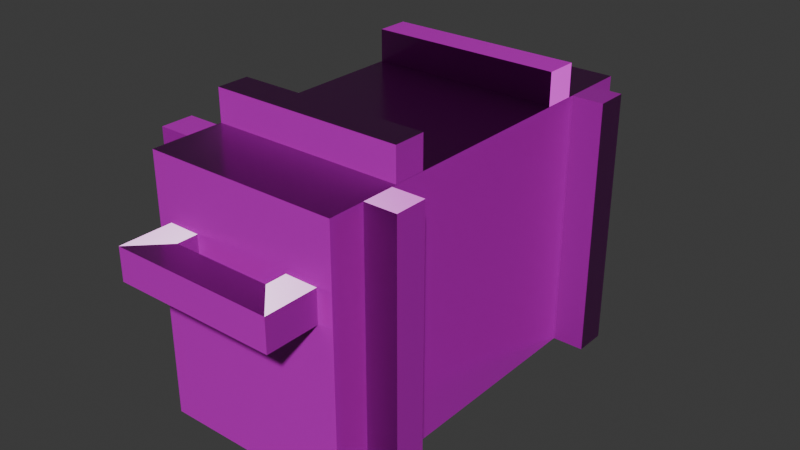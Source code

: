 # Source: AmmoCrate.blend  (saved by Blender 4.1.24; exported with 4.5.12 LTS)
import bpy
from mathutils import Matrix  # noqa: F401  (used for matrix-valued properties, if any)

bpy.ops.wm.read_factory_settings(use_empty=True)
scene = bpy.context.scene
scene.name = 'Scene'

# ---- collections
col_collection = bpy.data.collections.new('Collection'); scene.collection.children.link(col_collection)

# ---- images (referenced by path relative to the original .blend; pixels are not part of the script)
import os
ASSET_DIR = os.environ.get("B2B_ASSET_DIR", "")  # directory of the original .blend (textures are referenced by path, not embedded)
HERE = os.path.dirname(os.path.abspath(__file__))  # packed textures are extracted next to this script under _unpacked/

def load_image(name, relpath, width, height, colorspace="sRGB"):
    """Load a texture the original file referenced (path relative to the .blend, or extracted next to this script)."""
    p = next((c for c in (os.path.join(HERE, relpath), os.path.join(ASSET_DIR, relpath)) if relpath and os.path.exists(c)), "")
    if p:
        img = bpy.data.images.load(p, check_existing=True)
        img.name = name
    else:  # same state as the original file: an image datablock whose file is absent (Cycles renders it pink)
        img = bpy.data.images.new(name, width, height)
        img.source = "FILE"
        img.filepath = "//" + (relpath or name)
    img.colorspace_settings.name = colorspace
    return img
img_weapncratediffuse_png = load_image('WeapnCrateDiffuse.png', 'WeapnCrateDiffuse.png', 1024, 1024, 'sRGB')
img_weapncrateroughness_png = load_image('WeapnCrateRoughness.png', 'WeapnCrateRoughness.png', 1024, 1024, 'Non-Color')
img_weapncratenormal_png = load_image('WeapnCrateNormal.png', 'WeapnCrateNormal.png', 1024, 1024, 'Non-Color')

# ---- materials (node trees are filled in below, after node groups)
mat_ammocrate = bpy.data.materials.new('AmmoCrate')

# ---- material node trees
mat_ammocrate.use_nodes = True; mat_ammocrate.node_tree.nodes.clear()
_N = mat_ammocrate.node_tree.nodes; _L = mat_ammocrate.node_tree.links
n0 = _N.new('ShaderNodeBsdfPrincipled'); n0.name = 'Principled BSDF'; n0.location = (10, 300)
n1 = _N.new('ShaderNodeOutputMaterial'); n1.name = 'Material Output'; n1.location = (300, 300)
n2 = _N.new('ShaderNodeTexImage'); n2.name = 'Image Texture'; n2.location = (84, -40)
n2.label = 'Base Color'
n2.image = img_weapncratediffuse_png
n3 = _N.new('ShaderNodeTexImage'); n3.name = 'Image Texture.001'; n3.location = (84, -320)
n3.label = 'Roughness'
n3.image = img_weapncrateroughness_png
n4 = _N.new('ShaderNodeTexImage'); n4.name = 'Image Texture.002'; n4.location = (84, -600)
n4.label = 'Normal'
n4.image = img_weapncratenormal_png
n5 = _N.new('ShaderNodeNormalMap'); n5.name = 'Normal Map'; n5.location = (-240, -60)
n6 = _N.new('ShaderNodeMapping'); n6.name = 'Mapping'; n6.location = (230, -40)
n7 = _N.new('NodeReroute'); n7.name = 'Reroute'; n7.location = (34, -495)
n7.width = 16
n7.socket_idname = 'NodeSocketVector'
n8 = _N.new('ShaderNodeTexCoord'); n8.name = 'Texture Coordinate'; n8.location = (30, -40)
n9 = _N.new('NodeFrame'); n9.name = 'Frame'; n9.location = (-1270, 340)
n9.label = 'Mapping'
n9.width = 400
n10 = _N.new('NodeFrame'); n10.name = 'Frame.001'; n10.location = (-624, 540)
n10.label = 'Textures'
n10.width = 354
n2.parent = n10
n3.parent = n10
n4.parent = n10
n6.parent = n9
n7.parent = n10
n8.parent = n9
_L.new(n0.outputs[0], n1.inputs[0])
_L.new(n2.outputs[0], n0.inputs[0])
_L.new(n3.outputs[0], n0.inputs[2])
_L.new(n4.outputs[0], n5.inputs[1])
_L.new(n5.outputs[0], n0.inputs[5])
_L.new(n7.outputs[0], n2.inputs[0])
_L.new(n7.outputs[0], n3.inputs[0])
_L.new(n7.outputs[0], n4.inputs[0])
_L.new(n6.outputs[0], n7.inputs[0])
_L.new(n8.outputs[2], n6.inputs[0])
n1.is_active_output = True

# ---- world
world_world = bpy.data.worlds.new('World'); scene.world = world_world
world_world.use_nodes = True; world_world.node_tree.nodes.clear()
_N = world_world.node_tree.nodes; _L = world_world.node_tree.links
n0 = _N.new('ShaderNodeOutputWorld'); n0.name = 'World Output'; n0.location = (300, 300)
n1 = _N.new('ShaderNodeBackground'); n1.name = 'Background'; n1.location = (10, 300)
n1.inputs[0].default_value = (0.05088, 0.05088, 0.05088, 1.0)
_L.new(n1.outputs[0], n0.inputs[0])
n0.is_active_output = True
world_world.color = (0.05088, 0.05088, 0.05088)
world_world.use_sun_shadow = False
world_world.sun_shadow_jitter_overblur = 0.0

# ---- meshes
me_cube_003 = bpy.data.meshes.new('Cube.003')
me_cube_003.from_pydata([(-0.3044, 0.3822, -0.1277), (-0.3044, 0.3822, 0.1263), (-0.2544, 0.3822, -0.1277), (-0.2544, 0.3822, 0.1263), (-0.3044, 0.3322, -0.07812), (-0.3044, 0.3322, 0.07679), (-0.2544, 0.3322, 0.07679), (-0.2544, 0.3322, -0.07812), (-0.3044, 0.2888, 0.07679), (-0.3044, 0.2888, 0.1263), (-0.2544, 0.2888, -0.07812), (-0.2544, 0.2888, -0.1277), (-0.3044, 0.2888, -0.1277), (-0.2544, 0.2888, 0.1263), (-0.3044, 0.2888, -0.07812), (-0.2544, 0.2888, 0.07679), (-0.3044, -0.3822, -0.1277), (-0.3044, -0.3822, 0.1263), (-0.2544, -0.3822, -0.1277), (-0.2544, -0.3822, 0.1263), (-0.3044, -0.3322, -0.07812), (-0.3044, -0.3322, 0.07679), (-0.2544, -0.3322, 0.07679), (-0.2544, -0.3322, -0.07812), (-0.3044, -0.2888, 0.07679), (-0.3044, -0.2888, 0.1263), (-0.2544, -0.2888, -0.07812), (-0.2544, -0.2888, -0.1277), (-0.3044, -0.2888, -0.1277), (-0.2544, -0.2888, 0.1263), (-0.3044, -0.2888, -0.07812), (-0.2544, -0.2888, 0.07679), (-0.4, 0.3, 0.15), (1.49e-08, 0.3, 0.15), (-0.4, -0.3, 0.15), (1.49e-08, -0.3, 0.15), (-0.4, 0.3, -0.15), (-1.49e-08, 0.3, -0.15), (-0.4, -0.3, -0.15), (-1.49e-08, -0.3, -0.15), (1.127e-08, 0.1943, 0.1492), (-0.4, 0.1943, 0.1492), (1.127e-08, 0.2443, 0.1492), (-0.4, 0.2443, 0.1492), (1.504e-08, 0.1943, 0.1992), (-0.4, 0.1943, 0.1992), (1.504e-08, 0.2443, 0.1992), (-0.4, 0.2443, 0.1992), (-1.127e-08, 0.1943, -0.1492), (-0.4, 0.1943, -0.1492), (-1.127e-08, 0.2443, -0.1492), (-0.4, 0.2443, -0.1492), (-1.504e-08, 0.1943, -0.1992), (-0.4, 0.1943, -0.1992), (-1.504e-08, 0.2443, -0.1992), (-0.4, 0.2443, -0.1992), (1.127e-08, -0.1943, 0.1492), (-0.4, -0.1943, 0.1492), (1.127e-08, -0.2443, 0.1492), (-0.4, -0.2443, 0.1492), (1.504e-08, -0.1943, 0.1992), (-0.4, -0.1943, 0.1992), (1.504e-08, -0.2443, 0.1992), (-0.4, -0.2443, 0.1992), (-1.127e-08, -0.1943, -0.1492), (-0.4, -0.1943, -0.1492), (-1.127e-08, -0.2443, -0.1492), (-0.4, -0.2443, -0.1492), (-1.504e-08, -0.1943, -0.1992), (-0.4, -0.1943, -0.1992), (-1.504e-08, -0.2443, -0.1992), (-0.4, -0.2443, -0.1992), (-0.4499, 0.1368, -0.1496), (-0.4499, 0.1368, 0.1496), (-0.4499, 0.1868, -0.1496), (-0.4499, 0.1868, 0.1496), (-0.3999, 0.1368, -0.1496), (-0.3999, 0.1368, 0.1496), (-0.3999, 0.1868, -0.1496), (-0.3999, 0.1868, 0.1496), (-0.4499, -0.1368, -0.1496), (-0.4499, -0.1368, 0.1496), (-0.4499, -0.1868, -0.1496), (-0.4499, -0.1868, 0.1496), (-0.3999, -0.1368, -0.1496), (-0.3999, -0.1368, 0.1496), (-0.3999, -0.1868, -0.1496), (-0.3999, -0.1868, 0.1496)], [], [(1, 9, 13, 3), (4, 5, 1, 0), (2, 3, 6, 7), (4, 0, 12, 14), (3, 13, 15, 6), (7, 6, 5, 4), (5, 8, 9, 1), (0, 1, 3, 2), (5, 6, 15, 8), (7, 4, 14, 10), (2, 11, 12, 0), (2, 7, 10, 11), (17, 19, 29, 25), (20, 16, 17, 21), (18, 23, 22, 19), (20, 30, 28, 16), (19, 22, 31, 29), (23, 20, 21, 22), (21, 17, 25, 24), (16, 18, 19, 17), (21, 24, 31, 22), (23, 26, 30, 20), (18, 16, 28, 27), (18, 27, 26, 23), (32, 36, 38, 34), (35, 34, 38, 39), (39, 38, 36, 37), (37, 33, 35, 39), (33, 32, 34, 35), (37, 36, 32, 33), (42, 43, 47, 46), (46, 47, 45, 44), (44, 45, 41, 40), (42, 46, 44, 40), (47, 43, 41, 45), (50, 54, 55, 51), (54, 52, 53, 55), (52, 48, 49, 53), (50, 48, 52, 54), (55, 53, 49, 51), (58, 62, 63, 59), (62, 60, 61, 63), (60, 56, 57, 61), (58, 56, 60, 62), (63, 61, 57, 59), (66, 67, 71, 70), (70, 71, 69, 68), (68, 69, 65, 64), (66, 70, 68, 64), (71, 67, 65, 69), (72, 73, 75, 74), (74, 75, 79, 78), (76, 77, 73, 72), (74, 78, 76, 72), (79, 75, 73, 77), (80, 82, 83, 81), (82, 86, 87, 83), (84, 80, 81, 85), (82, 80, 84, 86), (87, 85, 81, 83)])
_uv = me_cube_003.uv_layers.new(name='UVMap')
_uv.uv.foreach_set('vector', [0.1989, 0.8644, 0.1372, 0.8644, 0.1372, 0.8314, 0.1989, 0.8314, 0.1008, 0.8314, 0.1008, 0.9336, 0.06775, 0.9663, 0.06775, 0.7987, 0.03475, 0.7987, 0.03475, 0.9663, 0.001745, 0.9336, 0.001744, 0.8314, 0.231, 0.8317, 0.264, 0.8644, 0.2024, 0.8644, 0.2024, 0.8317, 0.1989, 0.8314, 0.1372, 0.8314, 0.1372, 0.7987, 0.1659, 0.7987, 0.1338, 0.8314, 0.1338, 0.9336, 0.1008, 0.9336, 0.1008, 0.8314, 0.1659, 0.8971, 0.1372, 0.8971, 0.1372, 0.8644, 0.1989, 0.8644, 0.06775, 0.7987, 0.06775, 0.9663, 0.03475, 0.9663, 0.03475, 0.7987, 0.1659, 0.8971, 0.1659, 0.9301, 0.1372, 0.9301, 0.1372, 0.8971, 0.231, 0.7987, 0.231, 0.8317, 0.2024, 0.8317, 0.2024, 0.7987, 0.264, 0.8974, 0.2024, 0.8974, 0.2024, 0.8644, 0.264, 0.8644, 0.264, 0.8974, 0.231, 0.9301, 0.2024, 0.9301, 0.2024, 0.8974, 0.1989, 0.8644, 0.1989, 0.8314, 0.1372, 0.8314, 0.1372, 0.8644, 0.1008, 0.8314, 0.06775, 0.7987, 0.06775, 0.9663, 0.1008, 0.9336, 0.03475, 0.7987, 0.001744, 0.8314, 0.001745, 0.9336, 0.03475, 0.9663, 0.231, 0.8317, 0.2024, 0.8317, 0.2024, 0.8644, 0.264, 0.8644, 0.1989, 0.8314, 0.1659, 0.7987, 0.1372, 0.7987, 0.1372, 0.8314, 0.1338, 0.8314, 0.1008, 0.8314, 0.1008, 0.9336, 0.1338, 0.9336, 0.1659, 0.8971, 0.1989, 0.8644, 0.1372, 0.8644, 0.1372, 0.8971, 0.06775, 0.7987, 0.03475, 0.7987, 0.03475, 0.9663, 0.06775, 0.9663, 0.1659, 0.8971, 0.1372, 0.8971, 0.1372, 0.9301, 0.1659, 0.9301, 0.231, 0.7987, 0.2024, 0.7987, 0.2024, 0.8317, 0.231, 0.8317, 0.264, 0.8974, 0.264, 0.8644, 0.2024, 0.8644, 0.2024, 0.8974, 0.264, 0.8974, 0.2024, 0.8974, 0.2024, 0.9301, 0.231, 0.9301, 0.2955, 0.2942, 0.4936, 0.2942, 0.4936, 0.6902, 0.2955, 0.6902, 0.2955, 0.9542, 0.2955, 0.6902, 0.4936, 0.6902, 0.4936, 0.9542, 0.7576, 0.6902, 0.4936, 0.6902, 0.4936, 0.2942, 0.7576, 0.2942, 0.7987, 0.001745, 0.9967, 0.001744, 0.9967, 0.3978, 0.7987, 0.3978, 0.03153, 0.2942, 0.2955, 0.2942, 0.2955, 0.6902, 0.03153, 0.6902, 0.4936, 0.03018, 0.4936, 0.2942, 0.2955, 0.2942, 0.2955, 0.03018, 0.8977, 0.4343, 0.8977, 0.6983, 0.8647, 0.6983, 0.8647, 0.4343, 0.8647, 0.4343, 0.8647, 0.6983, 0.8317, 0.6983, 0.8317, 0.4343, 0.8317, 0.4343, 0.8317, 0.6983, 0.7987, 0.6983, 0.7987, 0.4343, 0.8647, 0.4013, 0.8647, 0.4343, 0.8317, 0.4343, 0.8317, 0.4013, 0.8647, 0.6983, 0.8647, 0.7313, 0.8317, 0.7313, 0.8317, 0.6983, 0.8977, 0.4343, 0.8647, 0.4343, 0.8647, 0.6983, 0.8977, 0.6983, 0.8647, 0.4343, 0.8317, 0.4343, 0.8317, 0.6983, 0.8647, 0.6983, 0.8317, 0.4343, 0.7987, 0.4343, 0.7987, 0.6983, 0.8317, 0.6983, 0.8647, 0.4013, 0.8317, 0.4013, 0.8317, 0.4343, 0.8647, 0.4343, 0.8647, 0.6983, 0.8317, 0.6983, 0.8317, 0.7313, 0.8647, 0.7313, 0.8977, 0.4343, 0.8647, 0.4343, 0.8647, 0.6983, 0.8977, 0.6983, 0.8647, 0.4343, 0.8317, 0.4343, 0.8317, 0.6983, 0.8647, 0.6983, 0.8317, 0.4343, 0.7987, 0.4343, 0.7987, 0.6983, 0.8317, 0.6983, 0.8647, 0.4013, 0.8317, 0.4013, 0.8317, 0.4343, 0.8647, 0.4343, 0.8647, 0.6983, 0.8317, 0.6983, 0.8317, 0.7313, 0.8647, 0.7313, 0.8977, 0.4343, 0.8977, 0.6983, 0.8647, 0.6983, 0.8647, 0.4343, 0.8647, 0.4343, 0.8647, 0.6983, 0.8317, 0.6983, 0.8317, 0.4343, 0.8317, 0.4343, 0.8317, 0.6983, 0.7987, 0.6983, 0.7987, 0.4343, 0.8647, 0.4013, 0.8647, 0.4343, 0.8317, 0.4343, 0.8317, 0.4013, 0.8647, 0.6983, 0.8647, 0.7313, 0.8317, 0.7313, 0.8317, 0.6983, 0.8647, 0.7678, 0.8647, 0.9653, 0.8317, 0.9653, 0.8317, 0.7678, 0.8317, 0.7678, 0.8317, 0.9653, 0.7987, 0.9653, 0.7987, 0.7678, 0.8977, 0.7678, 0.8977, 0.9653, 0.8647, 0.9653, 0.8647, 0.7678, 0.8317, 0.7678, 0.8317, 0.7348, 0.8647, 0.7348, 0.8647, 0.7678, 0.8317, 0.9983, 0.8317, 0.9653, 0.8647, 0.9653, 0.8647, 0.9983, 0.8647, 0.7678, 0.8317, 0.7678, 0.8317, 0.9653, 0.8647, 0.9653, 0.8317, 0.7678, 0.7987, 0.7678, 0.7987, 0.9653, 0.8317, 0.9653, 0.8977, 0.7678, 0.8647, 0.7678, 0.8647, 0.9653, 0.8977, 0.9653, 0.8317, 0.7678, 0.8647, 0.7678, 0.8647, 0.7348, 0.8317, 0.7348, 0.8317, 0.9983, 0.8647, 0.9983, 0.8647, 0.9653, 0.8317, 0.9653])
me_cube_003.materials.append(mat_ammocrate)
me_cube_003.update()

# ---- objects
ob_weaponcrate = bpy.data.objects.new('WeaponCrate', me_cube_003)

# ---- transforms, parenting, visibility, modifiers, constraints
ob_weaponcrate.location = (-5.821e-11, 2.98e-08, 0.0)
ob_weaponcrate.rotation_euler = (-0.0, 1.571, 0.0)

# ---- collection membership
col_collection.objects.link(ob_weaponcrate)

# ---- scene / render settings (as saved in the file)
scene.frame_start = 1; scene.frame_end = 250; scene.frame_set(1)
scene.render.engine = 'CYCLES'
scene.cycles.sampling_pattern = 'TABULATED_SOBOL'
scene.cycles.bake_type = 'NORMAL'
scene.eevee.ray_tracing_options.trace_max_roughness = 0.0
bpy.context.view_layer.update()

# ---- added for rendering (the .blend has no active camera and no usable light): camera, sun
cam_auto = bpy.data.cameras.new('AutoCamera')
cam_auto.lens = 50.0
cam_auto.sensor_width = 36.0
cam_auto.clip_end = 1000.0
ob_auto_camera = bpy.data.objects.new('AutoCamera', cam_auto)
scene.collection.objects.link(ob_auto_camera)
ob_auto_camera.location = (0.899677, -1.07961, 0.944684)
ob_auto_camera.rotation_euler = (1.09748, -7.21219e-08, 0.694738)
scene.camera = ob_auto_camera
light_auto_sun = bpy.data.lights.new('AutoSun', 'SUN')
light_auto_sun.energy = 3.0
light_auto_sun.angle = 0.0523599
ob_auto_sun = bpy.data.objects.new('AutoSun', light_auto_sun)
scene.collection.objects.link(ob_auto_sun)
ob_auto_sun.rotation_euler = (0.872665, 0.174533, 0.523599)
bpy.context.view_layer.update()
